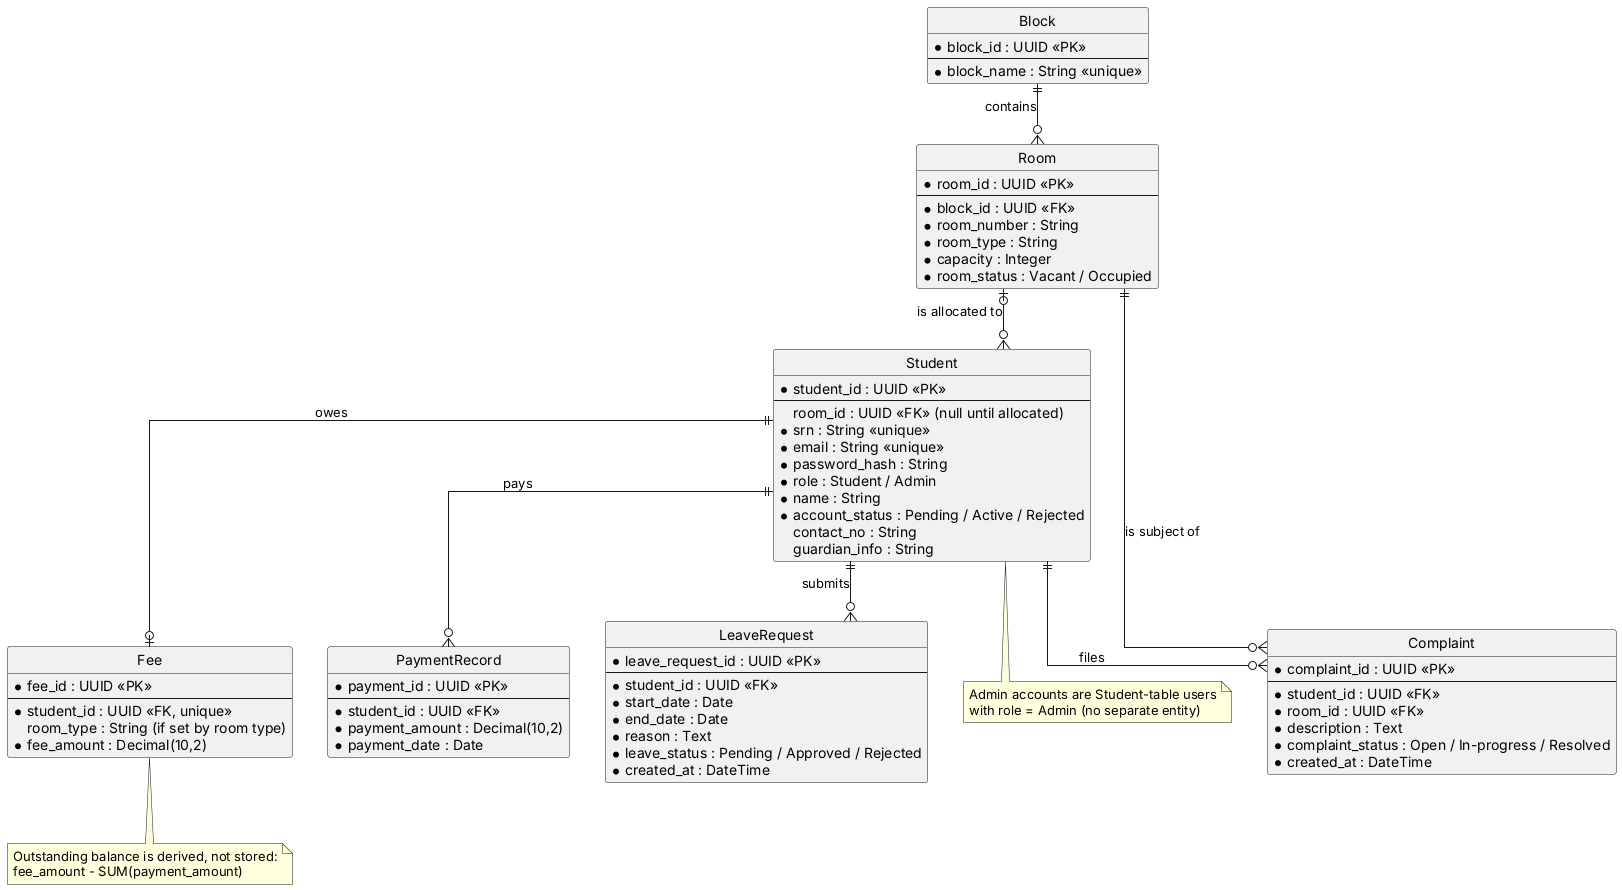

The diagram above was rendered by PlantUML. Its source (embedded in the PNG):
@startuml er_diagram
hide circle
skinparam linetype ortho

entity Block {
  * block_id : UUID <<PK>>
  --
  * block_name : String <<unique>>
}
entity Room {
  * room_id : UUID <<PK>>
  --
  * block_id : UUID <<FK>>
  * room_number : String
  * room_type : String
  * capacity : Integer
  * room_status : Vacant / Occupied
}
entity Student {
  * student_id : UUID <<PK>>
  --
  room_id : UUID <<FK>> (null until allocated)
  * srn : String <<unique>>
  * email : String <<unique>>
  * password_hash : String
  * role : Student / Admin
  * name : String
  * account_status : Pending / Active / Rejected
  contact_no : String
  guardian_info : String
}
entity Fee {
  * fee_id : UUID <<PK>>
  --
  * student_id : UUID <<FK, unique>>
  room_type : String (if set by room type)
  * fee_amount : Decimal(10,2)
}
entity PaymentRecord {
  * payment_id : UUID <<PK>>
  --
  * student_id : UUID <<FK>>
  * payment_amount : Decimal(10,2)
  * payment_date : Date
}
entity Complaint {
  * complaint_id : UUID <<PK>>
  --
  * student_id : UUID <<FK>>
  * room_id : UUID <<FK>>
  * description : Text
  * complaint_status : Open / In-progress / Resolved
  * created_at : DateTime
}
entity LeaveRequest {
  * leave_request_id : UUID <<PK>>
  --
  * student_id : UUID <<FK>>
  * start_date : Date
  * end_date : Date
  * reason : Text
  * leave_status : Pending / Approved / Rejected
  * created_at : DateTime
}

Block ||--o{ Room : contains
Room |o--o{ Student : "is allocated to"
Student ||--o| Fee : "owes"
Student ||--o{ PaymentRecord : "pays"
Student ||--o{ Complaint : files
Room ||--o{ Complaint : "is subject of"
Student ||--o{ LeaveRequest : submits

note bottom of Fee
  Outstanding balance is derived, not stored:
  fee_amount - SUM(payment_amount)
end note
note bottom of Student
  Admin accounts are Student-table users
  with role = Admin (no separate entity)
end note
@enduml